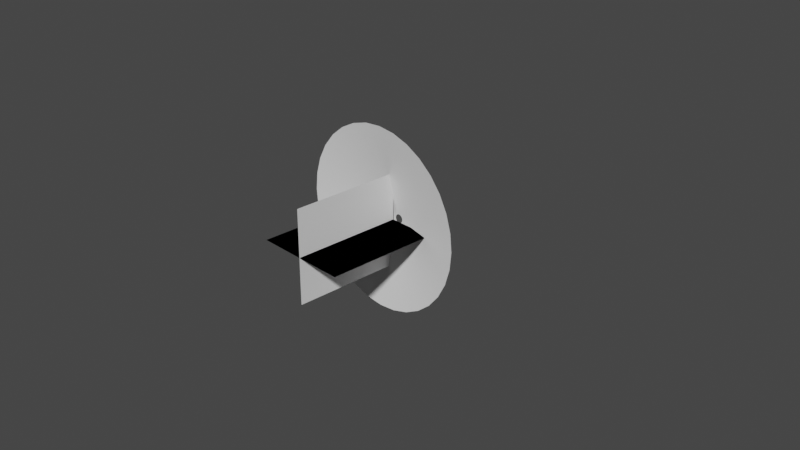 # Source: muzzleflash.blend  (saved by Blender 2.90.8; exported with 4.5.12 LTS)
import bpy
from mathutils import Matrix  # noqa: F401  (used for matrix-valued properties, if any)

bpy.ops.wm.read_factory_settings(use_empty=True)
scene = bpy.context.scene
scene.name = 'Scene'

# ---- collections
col_collection = bpy.data.collections.new('Collection'); scene.collection.children.link(col_collection)

# ---- world
world_world = bpy.data.worlds.new('World'); scene.world = world_world
world_world.use_nodes = True; world_world.node_tree.nodes.clear()
_N = world_world.node_tree.nodes; _L = world_world.node_tree.links
n0 = _N.new('ShaderNodeOutputWorld'); n0.name = 'World Output'; n0.location = (300, 300)
n1 = _N.new('ShaderNodeBackground'); n1.name = 'Background'; n1.location = (10, 300)
n1.inputs[0].default_value = (0.05088, 0.05088, 0.05088, 1.0)
_L.new(n1.outputs[0], n0.inputs[0])
n0.is_active_output = True
world_world.color = (0.05088, 0.05088, 0.05088)
world_world.use_sun_shadow = False
world_world.sun_shadow_jitter_overblur = 0.0

# ---- cameras
cam_camera = bpy.data.cameras.new('Camera')
cam_camera.clip_end = 100.0
cam_camera.ortho_scale = 7.314

# ---- meshes
me_circle = bpy.data.meshes.new('Circle')
me_circle.from_pydata([(-0.08034, 1.031, 0.1873), (-0.2754, 1.012, 0.1873), (-0.463, 0.9546, 0.1873), (-0.6359, 0.8622, 0.1873), (-0.7874, 0.7379, 0.1873), (-0.9118, 0.5863, 0.1873), (-1.004, 0.4134, 0.1873), (-1.061, 0.2258, 0.1873), (-1.08, 0.03074, 0.1873), (-1.061, -0.1643, 0.1873), (-1.004, -0.3519, 0.1873), (-0.9118, -0.5248, 0.1873), (-0.7874, -0.6764, 0.1873), (-0.6359, -0.8007, 0.1873), (-0.463, -0.8931, 0.1873), (-0.2754, -0.95, 0.1873), (-0.08033, -0.9693, 0.1873), (0.1148, -0.95, 0.1873), (0.3023, -0.8931, 0.1873), (0.4752, -0.8007, 0.1873), (0.6268, -0.6764, 0.1873), (0.7511, -0.5248, 0.1873), (0.8435, -0.3519, 0.1873), (0.9005, -0.1643, 0.1873), (0.9197, 0.03074, 0.1873), (0.9004, 0.2258, 0.1873), (0.8435, 0.4134, 0.1873), (0.7511, 0.5863, 0.1873), (0.6268, 0.7379, 0.1873), (0.4752, 0.8622, 0.1873), (0.3023, 0.9546, 0.1873), (0.1148, 1.012, 0.1873), (-0.0005189, 0.04734, 0.00121), (-0.009716, 0.04644, 0.00121), (-0.01856, 0.04375, 0.00121), (-0.02671, 0.0394, 0.00121), (-0.03385, 0.03353, 0.00121), (-0.03972, 0.02639, 0.00121), (-0.04407, 0.01824, 0.00121), (-0.04676, 0.009396, 0.00121), (-0.04766, 0.0001988, 0.00121), (-0.04676, -0.008998, 0.00121), (-0.04407, -0.01784, 0.00121), (-0.03972, -0.02599, 0.00121), (-0.03385, -0.03314, 0.00121), (-0.02671, -0.039, 0.00121), (-0.01856, -0.04336, 0.00121), (-0.009716, -0.04604, 0.00121), (-0.0005189, -0.04694, 0.00121), (0.008678, -0.04604, 0.00121), (0.01752, -0.04336, 0.00121), (0.02567, -0.039, 0.00121), (0.03282, -0.03314, 0.00121), (0.03868, -0.02599, 0.00121), (0.04304, -0.01784, 0.00121), (0.04572, -0.008998, 0.00121), (0.04662, 0.0001989, 0.00121), (0.04572, 0.009396, 0.00121), (0.04304, 0.01824, 0.00121), (0.03868, 0.02639, 0.00121), (0.03282, 0.03353, 0.00121), (0.02567, 0.0394, 0.00121), (0.01752, 0.04375, 0.00121), (0.008678, 0.04644, 0.00121), (-0.1451, -0.4971, 0.1003), (-0.04301, -0.5071, 0.1003), (-0.2434, 0.5002, 0.1003), (-0.3339, 0.4518, 0.1003), (0.2479, 0.4518, 0.1003), (0.1574, 0.5002, 0.1003), (0.05914, -0.4971, 0.1003), (-0.4132, 0.3867, 0.1003), (0.05914, 0.53, 0.1003), (0.1574, -0.4673, 0.1003), (-0.4783, 0.3073, 0.1003), (-0.04301, 0.54, 0.1003), (0.2479, -0.4189, 0.1003), (-0.5267, 0.2168, 0.1003), (0.3272, -0.3538, 0.1003), (-0.5565, 0.1186, 0.1003), (0.3923, -0.2744, 0.1003), (-0.5666, 0.01646, 0.1003), (0.4407, -0.1839, 0.1003), (-0.5565, -0.08569, 0.1003), (0.4705, -0.08569, 0.1003), (-0.5267, -0.1839, 0.1003), (0.4806, 0.01646, 0.1003), (-0.4783, -0.2744, 0.1003), (0.4705, 0.1186, 0.1003), (-0.4132, -0.3538, 0.1003), (0.4407, 0.2168, 0.1003), (-0.3339, -0.4189, 0.1003), (0.3923, 0.3073, 0.1003), (-0.2434, -0.4673, 0.1003), (-0.1451, 0.53, 0.1003), (0.3272, 0.3867, 0.1003)], [], [(65, 64, 47, 48), (67, 66, 34, 35), (69, 68, 61, 62), (70, 65, 48, 49), (71, 67, 35, 36), (72, 69, 62, 63), (73, 70, 49, 50), (74, 71, 36, 37), (75, 72, 63, 32), (76, 73, 50, 51), (77, 74, 37, 38), (78, 76, 51, 52), (79, 77, 38, 39), (80, 78, 52, 53), (81, 79, 39, 40), (82, 80, 53, 54), (83, 81, 40, 41), (84, 82, 54, 55), (85, 83, 41, 42), (86, 84, 55, 56), (87, 85, 42, 43), (88, 86, 56, 57), (89, 87, 43, 44), (90, 88, 57, 58), (91, 89, 44, 45), (92, 90, 58, 59), (93, 91, 45, 46), (94, 75, 32, 33), (95, 92, 59, 60), (64, 93, 46, 47), (66, 94, 33, 34), (68, 95, 60, 61), (29, 28, 95, 68), (2, 1, 94, 66), (15, 14, 93, 64), (28, 27, 92, 95), (1, 0, 75, 94), (14, 13, 91, 93), (27, 26, 90, 92), (13, 12, 89, 91), (26, 25, 88, 90), (12, 11, 87, 89), (25, 24, 86, 88), (11, 10, 85, 87), (24, 23, 84, 86), (10, 9, 83, 85), (23, 22, 82, 84), (9, 8, 81, 83), (22, 21, 80, 82), (8, 7, 79, 81), (21, 20, 78, 80), (7, 6, 77, 79), (20, 19, 76, 78), (6, 5, 74, 77), (19, 18, 73, 76), (0, 31, 72, 75), (5, 4, 71, 74), (18, 17, 70, 73), (31, 30, 69, 72), (4, 3, 67, 71), (17, 16, 65, 70), (30, 29, 68, 69), (3, 2, 66, 67), (16, 15, 64, 65)])
me_circle.polygons.foreach_set('use_smooth', [True] * 64)
_uv = me_circle.uv_layers.new(name='UVMap')
_uv.uv.foreach_set('vector', [0.7502, 0.5, 0.7811, 0.5, 0.7812, 1.484e-05, 0.7502, 1.323e-05, 0.1614, 0.5, 0.1924, 0.5, 0.1924, -1.645e-05, 0.1614, -1.812e-05, 0.3163, 0.5, 0.3473, 0.5, 0.3473, -8.225e-06, 0.3164, -9.894e-06, 0.7192, 0.5, 0.7502, 0.5, 0.7502, 1.323e-05, 0.7192, 1.156e-05, 0.1304, 0.5, 0.1614, 0.5, 0.1614, -1.812e-05, 0.1304, -1.979e-05, 0.2853, 0.5, 0.3163, 0.5, 0.3164, -9.894e-06, 0.2854, -1.156e-05, 0.6882, 0.5, 0.7192, 0.5, 0.7192, 1.156e-05, 0.6882, 9.894e-06, 0.09942, 0.5, 0.1304, 0.5, 0.1304, -1.979e-05, 0.09945, -2.146e-05, 0.2544, 0.5, 0.2853, 0.5, 0.2854, -1.156e-05, 0.2544, -1.311e-05, 0.6572, 0.5, 0.6882, 0.5, 0.6882, 9.894e-06, 0.6572, 8.225e-06, 0.06844, 0.5, 0.09942, 0.5, 0.09945, -2.146e-05, 0.06846, -2.313e-05, 0.6262, 0.5, 0.6572, 0.5, 0.6572, 8.225e-06, 0.6262, 6.557e-06, 0.03745, 0.5, 0.06844, 0.5, 0.06846, -2.313e-05, 0.03748, -2.48e-05, 0.5952, 0.5, 0.6262, 0.5, 0.6262, 6.557e-06, 0.5952, 4.947e-06, 0.006463, 0.5, 0.03745, 0.5, 0.03748, -2.48e-05, 0.00649, -2.646e-05, 0.5642, 0.5, 0.5952, 0.5, 0.5952, 4.947e-06, 0.5643, 3.338e-06, 0.9671, 0.5, 0.998, 0.5, 0.9981, 2.64e-05, 0.9671, 2.474e-05, 0.5332, 0.5, 0.5642, 0.5, 0.5643, 3.338e-06, 0.5333, 1.669e-06, 0.9361, 0.5, 0.9671, 0.5, 0.9671, 2.474e-05, 0.9361, 2.313e-05, 0.5023, 0.5, 0.5332, 0.5, 0.5333, 1.669e-06, 0.5023, 0.0, 0.9051, 0.5, 0.9361, 0.5, 0.9361, 2.313e-05, 0.9051, 2.146e-05, 0.4713, 0.5, 0.5023, 0.5, 0.5023, 0.0, 0.4713, -1.669e-06, 0.8741, 0.5, 0.9051, 0.5, 0.9051, 2.146e-05, 0.8741, 1.979e-05, 0.4403, 0.5, 0.4713, 0.5, 0.4713, -1.669e-06, 0.4403, -3.338e-06, 0.8431, 0.5, 0.8741, 0.5, 0.8741, 1.979e-05, 0.8431, 1.812e-05, 0.4093, 0.5, 0.4403, 0.5, 0.4403, -3.338e-06, 0.4093, -5.007e-06, 0.8121, 0.5, 0.8431, 0.5, 0.8431, 1.812e-05, 0.8122, 1.651e-05, 0.2234, 0.5, 0.2544, 0.5, 0.2544, -1.311e-05, 0.2234, -1.478e-05, 0.3783, 0.5, 0.4093, 0.5, 0.4093, -5.007e-06, 0.3783, -6.676e-06, 0.7811, 0.5, 0.8121, 0.5, 0.8122, 1.651e-05, 0.7812, 1.484e-05, 0.1924, 0.5, 0.2234, 0.5, 0.2234, -1.478e-05, 0.1924, -1.645e-05, 0.3473, 0.5, 0.3783, 0.5, 0.3783, -6.676e-06, 0.3473, -8.225e-06, 0.3473, 1.0, 0.3783, 1.0, 0.3783, 0.5, 0.3473, 0.5, 0.1924, 1.0, 0.2233, 1.0, 0.2234, 0.5, 0.1924, 0.5, 0.7811, 1.0, 0.8121, 1.0, 0.8121, 0.5, 0.7811, 0.5, 0.3783, 1.0, 0.4093, 1.0, 0.4093, 0.5, 0.3783, 0.5, 0.2233, 1.0, 0.2543, 1.0, 0.2544, 0.5, 0.2234, 0.5, 0.8121, 1.0, 0.8431, 1.0, 0.8431, 0.5, 0.8121, 0.5, 0.4093, 1.0, 0.4403, 1.0, 0.4403, 0.5, 0.4093, 0.5, 0.8431, 1.0, 0.8741, 1.0, 0.8741, 0.5, 0.8431, 0.5, 0.4403, 1.0, 0.4712, 1.0, 0.4713, 0.5, 0.4403, 0.5, 0.8741, 1.0, 0.9051, 1.0, 0.9051, 0.5, 0.8741, 0.5, 0.4712, 1.0, 0.5022, 1.0, 0.5023, 0.5, 0.4713, 0.5, 0.9051, 1.0, 0.936, 1.0, 0.9361, 0.5, 0.9051, 0.5, 0.5022, 1.0, 0.5332, 1.0, 0.5332, 0.5, 0.5023, 0.5, 0.936, 1.0, 0.967, 1.0, 0.9671, 0.5, 0.9361, 0.5, 0.5332, 1.0, 0.5642, 1.0, 0.5642, 0.5, 0.5332, 0.5, 0.967, 1.0, 0.998, 1.0, 0.998, 0.5, 0.9671, 0.5, 0.5642, 1.0, 0.5952, 1.0, 0.5952, 0.5, 0.5642, 0.5, 0.006437, 1.0, 0.03742, 1.0, 0.03745, 0.5, 0.006463, 0.5, 0.5952, 1.0, 0.6262, 1.0, 0.6262, 0.5, 0.5952, 0.5, 0.03742, 1.0, 0.06841, 1.0, 0.06844, 0.5, 0.03745, 0.5, 0.6262, 1.0, 0.6572, 1.0, 0.6572, 0.5, 0.6262, 0.5, 0.06841, 1.0, 0.0994, 1.0, 0.09942, 0.5, 0.06844, 0.5, 0.6572, 1.0, 0.6882, 1.0, 0.6882, 0.5, 0.6572, 0.5, 0.2543, 1.0, 0.2853, 1.0, 0.2853, 0.5, 0.2544, 0.5, 0.0994, 1.0, 0.1304, 1.0, 0.1304, 0.5, 0.09942, 0.5, 0.6882, 1.0, 0.7191, 1.0, 0.7192, 0.5, 0.6882, 0.5, 0.2853, 1.0, 0.3163, 1.0, 0.3163, 0.5, 0.2853, 0.5, 0.1304, 1.0, 0.1614, 1.0, 0.1614, 0.5, 0.1304, 0.5, 0.7191, 1.0, 0.7501, 1.0, 0.7502, 0.5, 0.7192, 0.5, 0.3163, 1.0, 0.3473, 1.0, 0.3473, 0.5, 0.3163, 0.5, 0.1614, 1.0, 0.1924, 1.0, 0.1924, 0.5, 0.1614, 0.5, 0.7501, 1.0, 0.7811, 1.0, 0.7811, 0.5, 0.7502, 0.5])
me_circle.use_remesh_fix_poles = True
me_circle.use_remesh_preserve_attributes = False
me_circle.use_mirror_vertex_groups = False
me_circle.update()
me_plane = bpy.data.meshes.new('Plane')
me_plane.from_pydata([(-0.5619, -2.395, -0.01044), (0.4668, -2.395, -0.01044), (-0.5619, -0.07476, -0.01044), (0.4668, -0.07476, -0.01044), (-0.5619, -2.395, -0.01044), (0.4668, -2.395, -0.01044), (-0.5619, -0.07476, -0.01044), (0.4668, -0.07476, -0.01044), (-0.04756, -2.395, 0.5039), (-0.04756, -2.395, -0.5248), (-0.04756, -0.07476, 0.5039), (-0.04756, -0.07476, -0.5248)], [], [(0, 1, 3, 2), (4, 5, 7, 6), (8, 9, 11, 10)])
_uv = me_plane.uv_layers.new(name='UVMap')
_uv.uv.foreach_set('vector', [1.0, 1.0, 0.0, 1.0, 0.0, 0.0, 1.0, 0.0, 1.0, 1.0, 0.0, 1.0, 0.0, 0.0, 1.0, 0.0, 1.0, 1.0, 0.0, 1.0, 0.0, 0.0, 1.0, 0.0])
me_plane.use_remesh_fix_poles = True
me_plane.use_remesh_preserve_attributes = False
me_plane.use_mirror_vertex_groups = False
me_plane.update()

# ---- objects
ob_camera = bpy.data.objects.new('Camera', cam_camera)
ob_muzzlecone = bpy.data.objects.new('MuzzleCone', me_circle)
ob_muzzleplanes = bpy.data.objects.new('MuzzlePlanes', me_plane)

# ---- transforms, parenting, visibility, modifiers, constraints
ob_camera.location = (7.359, -6.926, 4.958)
ob_camera.rotation_euler = (1.109, 0.0, 0.8149)
ob_camera.lock_rotations_4d = False
ob_camera.empty_display_type = 'ARROWS'
ob_camera.color = (0.0, 0.0, 0.0, 0.0)
ob_camera.display_type = 'WIRE'
ob_camera.lineart.crease_threshold = 0.0
ob_muzzlecone.location = (0.0, 0.0, 0.0)
ob_muzzlecone.rotation_euler = (1.571, -0.0, 0.0)
ob_muzzlecone.lineart.crease_threshold = 0.0
ob_muzzleplanes.location = (0.0, 0.0, 0.0)
ob_muzzleplanes.scale = (1.0, 0.5231, 1.0)
ob_muzzleplanes.lineart.crease_threshold = 0.0

# ---- collection membership
col_collection.objects.link(ob_camera)
col_collection.objects.link(ob_muzzlecone)
col_collection.objects.link(ob_muzzleplanes)

# ---- scene / render settings (as saved in the file)
scene.camera = ob_camera
scene.frame_start = 1; scene.frame_end = 250; scene.frame_set(61)
scene.render.engine = 'BLENDER_EEVEE_NEXT'
scene.cycles.use_denoising = False
scene.cycles.samples = 128
scene.cycles.sampling_pattern = 'TABULATED_SOBOL'
scene.cycles.use_adaptive_sampling = False
scene.cycles.use_light_tree = False
scene.view_settings.view_transform = 'Filmic'
bpy.context.view_layer.update()

# ---- added for rendering (the .blend has no usable light): sun
light_auto_sun = bpy.data.lights.new('AutoSun', 'SUN')
light_auto_sun.energy = 3.0
light_auto_sun.angle = 0.0523599
ob_auto_sun = bpy.data.objects.new('AutoSun', light_auto_sun)
scene.collection.objects.link(ob_auto_sun)
ob_auto_sun.rotation_euler = (0.872665, 0.174533, 0.523599)
bpy.context.view_layer.update()

